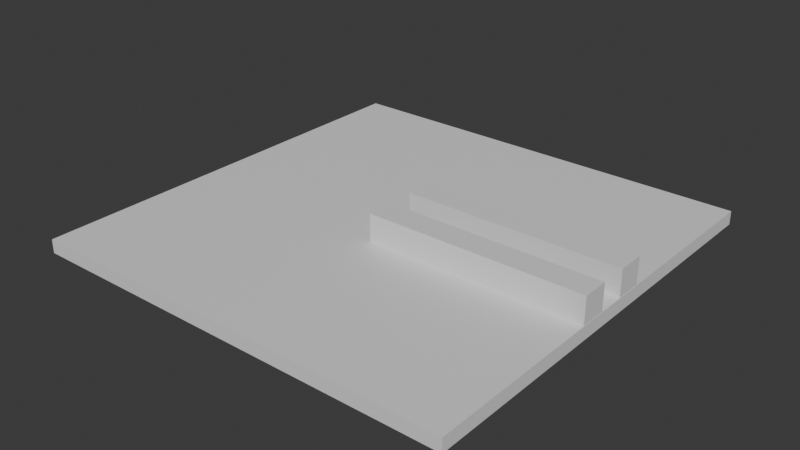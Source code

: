 # Source: map_01.blend  (saved by Blender 4.3.34; exported with 4.5.12 LTS)
import bpy
from mathutils import Matrix  # noqa: F401  (used for matrix-valued properties, if any)

bpy.ops.wm.read_factory_settings(use_empty=True)
scene = bpy.context.scene
scene.name = 'Scene'

# ---- collections
col_collection = bpy.data.collections.new('Collection'); scene.collection.children.link(col_collection)

# ---- materials (node trees are filled in below, after node groups)
mat_floor = bpy.data.materials.new('Floor')
mat_floor.alpha_threshold = 0.0
mat_floor.roughness = 0.5
mat_floor.line_color = (0.0, 0.0, 0.0, 1.0)
mat_wall = bpy.data.materials.new('Wall')

# ---- material node trees
mat_floor.use_nodes = True; mat_floor.node_tree.nodes.clear()
_N = mat_floor.node_tree.nodes; _L = mat_floor.node_tree.links
n0 = _N.new('ShaderNodeOutputMaterial'); n0.name = 'Material Output'; n0.location = (300, 300)
n1 = _N.new('ShaderNodeBsdfPrincipled'); n1.name = 'Principled BSDF'; n1.location = (-19, 186)
n1.inputs[3].default_value = 1.45
_L.new(n1.outputs[0], n0.inputs[0])
n0.is_active_output = True
mat_wall.use_nodes = True; mat_wall.node_tree.nodes.clear()
_N = mat_wall.node_tree.nodes; _L = mat_wall.node_tree.links
n0 = _N.new('ShaderNodeBsdfPrincipled'); n0.name = 'Principled BSDF'; n0.location = (10, 300)
n1 = _N.new('ShaderNodeOutputMaterial'); n1.name = 'Material Output'; n1.location = (300, 300)
_L.new(n0.outputs[0], n1.inputs[0])
n1.is_active_output = True

# ---- world
world_world = bpy.data.worlds.new('World'); scene.world = world_world
world_world.use_nodes = True; world_world.node_tree.nodes.clear()
_N = world_world.node_tree.nodes; _L = world_world.node_tree.links
n0 = _N.new('ShaderNodeOutputWorld'); n0.name = 'World Output'; n0.location = (300, 300)
n1 = _N.new('ShaderNodeBackground'); n1.name = 'Background'; n1.location = (10, 300)
n1.inputs[0].default_value = (0.05088, 0.05088, 0.05088, 1.0)
_L.new(n1.outputs[0], n0.inputs[0])
n0.is_active_output = True
world_world.color = (0.05088, 0.05088, 0.05088)
world_world.sun_shadow_jitter_overblur = 0.0

# ---- meshes
me_cube = bpy.data.meshes.new('Cube')
me_cube.from_pydata([(32.03, 32.03, 1.0), (1.0, 1.0, -1.0), (32.03, -32.03, 1.0), (1.0, -1.0, -1.0), (-32.03, 32.03, 1.0), (-1.0, 1.0, -1.0), (-32.03, -32.03, 1.0), (-1.0, -1.0, -1.0), (32.03, -32.03, 3.0), (-32.03, -32.03, 3.0), (32.03, 32.03, 3.0), (-32.03, 32.03, 3.0)], [], [(4, 6, 9, 11), (3, 2, 6, 7), (7, 6, 4, 5), (5, 1, 3, 7), (1, 0, 2, 3), (5, 4, 0, 1), (10, 11, 9, 8), (2, 0, 10, 8), (0, 4, 11, 10), (6, 2, 8, 9)])
_uv = me_cube.uv_layers.new(name='UVMap')
_uv.uv.foreach_set('vector', [0.625, 0.25, 0.625, 0.0, 0.625, 0.0, 0.625, 0.25, 0.375, 0.75, 0.625, 0.75, 0.625, 1.0, 0.375, 1.0, 0.375, 0.0, 0.625, 0.0, 0.625, 0.25, 0.375, 0.25, 0.125, 0.5, 0.375, 0.5, 0.375, 0.75, 0.125, 0.75, 0.375, 0.5, 0.625, 0.5, 0.625, 0.75, 0.375, 0.75, 0.375, 0.25, 0.625, 0.25, 0.625, 0.5, 0.375, 0.5, 0.625, 0.5, 0.875, 0.5, 0.875, 0.75, 0.625, 0.75, 0.625, 0.75, 0.625, 0.5, 0.625, 0.5, 0.625, 0.75, 0.625, 0.5, 0.625, 0.25, 0.625, 0.25, 0.625, 0.5, 0.625, 1.0, 0.625, 0.75, 0.625, 0.75, 0.625, 1.0])
me_cube.materials.append(mat_floor)
me_cube.use_mirror_vertex_groups = False
me_cube.update()
me_cube_001 = bpy.data.meshes.new('Cube.001')
me_cube_001.from_pydata([(-1.0, -1.0, -1.0), (-1.0, -1.0, 1.0), (-1.0, 1.0, -1.0), (1.0, -1.0, -1.0), (31.0, 1.0, -1.0), (31.0, -1.0, -1.0), (31.0, -1.0, 1.0), (-1.0, 3.0, 1.0), (-1.0, 3.0, -1.0), (1.0, 3.0, -1.0), (31.0, 3.0, 1.0), (31.0, 3.0, -1.0), (-1.0, -1.0, 3.0), (-1.0, 1.0, 3.0), (1.0, -1.0, 3.0), (31.0, 1.0, 3.0), (31.0, -1.0, 3.0), (-1.0, 3.0, 3.0), (1.0, 3.0, 3.0), (31.0, 3.0, 3.0)], [], [(15, 19, 18, 17, 13, 12, 14, 16), (6, 5, 4, 11, 10, 19, 15, 16), (3, 0, 2, 8, 9, 11, 4, 5), (14, 12, 1, 0, 3, 5, 6, 16), (0, 1, 12, 13, 17, 7, 8, 2), (7, 17, 18, 19, 10, 11, 9, 8)])
_uv = me_cube_001.uv_layers.new(name='UVMap')
_uv.uv.foreach_set('vector', [0.625, 0.5, 0.625, 0.5, 0.625, 0.5, 0.875, 0.5, 0.875, 0.5, 0.875, 0.75, 0.625, 0.75, 0.625, 0.75, 0.625, 0.75, 0.375, 0.75, 0.375, 0.5, 0.375, 0.5, 0.625, 0.5, 0.625, 0.5, 0.625, 0.5, 0.625, 0.75, 0.375, 0.75, 0.125, 0.75, 0.125, 0.5, 0.125, 0.5, 0.375, 0.5, 0.375, 0.5, 0.375, 0.5, 0.375, 0.75, 0.625, 0.75, 0.625, 1.0, 0.625, 1.0, 0.375, 1.0, 0.375, 0.75, 0.375, 0.75, 0.625, 0.75, 0.625, 0.75, 0.375, 0.0, 0.625, 0.0, 0.625, 0.0, 0.625, 0.25, 0.625, 0.25, 0.625, 0.25, 0.375, 0.25, 0.375, 0.25, 0.625, 0.25, 0.625, 0.25, 0.625, 0.5, 0.625, 0.5, 0.625, 0.5, 0.375, 0.5, 0.375, 0.5, 0.375, 0.25])
me_cube_001.materials.append(mat_wall)
me_cube_001.update()
me_cube_003 = bpy.data.meshes.new('Cube.003')
me_cube_003.from_pydata([(-1.0, -1.0, -1.0), (-1.0, -1.0, 1.0), (-1.0, 1.0, -1.0), (1.0, -1.0, -1.0), (31.0, 1.0, -1.0), (31.0, -1.0, -1.0), (31.0, -1.0, 1.0), (-1.0, 3.0, 1.0), (-1.0, 3.0, -1.0), (1.0, 3.0, -1.0), (31.0, 3.0, 1.0), (31.0, 3.0, -1.0), (-1.0, -1.0, 3.0), (-1.0, 1.0, 3.0), (1.0, -1.0, 3.0), (31.0, 1.0, 3.0), (31.0, -1.0, 3.0), (-1.0, 3.0, 3.0), (1.0, 3.0, 3.0), (31.0, 3.0, 3.0)], [], [(15, 19, 18, 17, 13, 12, 14, 16), (6, 5, 4, 11, 10, 19, 15, 16), (3, 0, 2, 8, 9, 11, 4, 5), (14, 12, 1, 0, 3, 5, 6, 16), (0, 1, 12, 13, 17, 7, 8, 2), (7, 17, 18, 19, 10, 11, 9, 8)])
_uv = me_cube_003.uv_layers.new(name='UVMap')
_uv.uv.foreach_set('vector', [0.625, 0.5, 0.625, 0.5, 0.625, 0.5, 0.875, 0.5, 0.875, 0.5, 0.875, 0.75, 0.625, 0.75, 0.625, 0.75, 0.625, 0.75, 0.375, 0.75, 0.375, 0.5, 0.375, 0.5, 0.625, 0.5, 0.625, 0.5, 0.625, 0.5, 0.625, 0.75, 0.375, 0.75, 0.125, 0.75, 0.125, 0.5, 0.125, 0.5, 0.375, 0.5, 0.375, 0.5, 0.375, 0.5, 0.375, 0.75, 0.625, 0.75, 0.625, 1.0, 0.625, 1.0, 0.375, 1.0, 0.375, 0.75, 0.375, 0.75, 0.625, 0.75, 0.625, 0.75, 0.375, 0.0, 0.625, 0.0, 0.625, 0.0, 0.625, 0.25, 0.625, 0.25, 0.625, 0.25, 0.375, 0.25, 0.375, 0.25, 0.625, 0.25, 0.625, 0.25, 0.625, 0.5, 0.625, 0.5, 0.625, 0.5, 0.375, 0.5, 0.375, 0.5, 0.375, 0.25])
me_cube_003.materials.append(mat_wall)
me_cube_003.update()

# ---- objects
ob_floor = bpy.data.objects.new('Floor', me_cube)
ob_wall = bpy.data.objects.new('Wall', me_cube_001)
ob_wall_001 = bpy.data.objects.new('Wall.001', me_cube_003)

# ---- transforms, parenting, visibility, modifiers, constraints
ob_floor.location = (0.0, 0.0, -3.0)
ob_floor.lock_rotations_4d = False
ob_floor.empty_display_type = 'ARROWS'
ob_floor.lineart.crease_threshold = 0.0
ob_wall.location = (1.0, 3.0, 1.0)
ob_wall_001.location = (1.0, -5.0, 1.0)

# ---- collection membership
col_collection.objects.link(ob_floor)
col_collection.objects.link(ob_wall)
col_collection.objects.link(ob_wall_001)

# ---- scene / render settings (as saved in the file)
scene.frame_start = 1; scene.frame_end = 250; scene.frame_set(1)
scene.render.engine = 'BLENDER_EEVEE_NEXT'
bpy.context.view_layer.update()

# ---- added for rendering (the .blend has no active camera and no usable light): camera, sun
cam_auto = bpy.data.cameras.new('AutoCamera')
cam_auto.lens = 50.0
cam_auto.sensor_width = 36.0
cam_auto.clip_end = 1476.82
ob_auto_camera = bpy.data.objects.new('AutoCamera', cam_auto)
scene.collection.objects.link(ob_auto_camera)
ob_auto_camera.location = (84.1497, -100.98, 67.3198)
ob_auto_camera.rotation_euler = (1.09748, -7.21219e-08, 0.694738)
scene.camera = ob_auto_camera
light_auto_sun = bpy.data.lights.new('AutoSun', 'SUN')
light_auto_sun.energy = 3.0
light_auto_sun.angle = 0.0523599
ob_auto_sun = bpy.data.objects.new('AutoSun', light_auto_sun)
scene.collection.objects.link(ob_auto_sun)
ob_auto_sun.rotation_euler = (0.872665, 0.174533, 0.523599)
bpy.context.view_layer.update()
